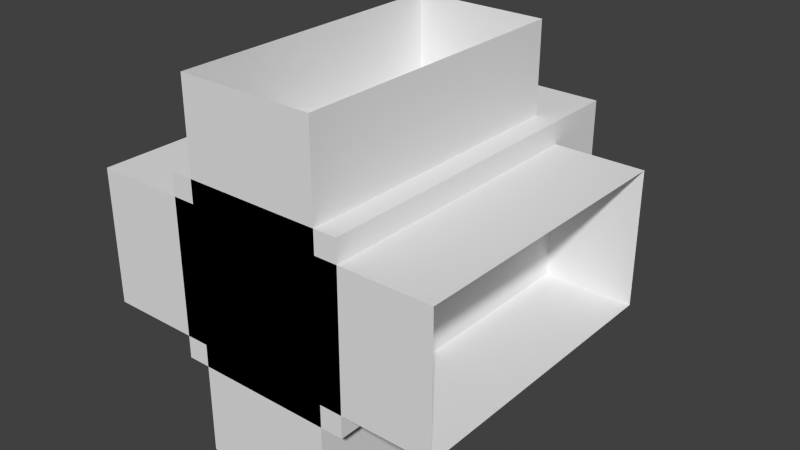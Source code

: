 # Source: wall.blend  (saved by Blender 2.74.0; exported with 4.5.12 LTS)
import bpy
from mathutils import Matrix  # noqa: F401  (used for matrix-valued properties, if any)

bpy.ops.wm.read_factory_settings(use_empty=True)
scene = bpy.context.scene
scene.name = 'Scene'

# ---- collections
col_collection_1 = bpy.data.collections.new('Collection 1'); scene.collection.children.link(col_collection_1)

# ---- materials (node trees are filled in below, after node groups)
mat_stone = bpy.data.materials.new('stone')
mat_stone.alpha_threshold = 0.0
mat_stone.use_transparent_shadow = False
mat_stone.roughness = 0.5
mat_stone.line_color = (0.0, 0.0, 0.0, 1.0)

# ---- material node trees

# ---- world
world_world = bpy.data.worlds.new('World'); scene.world = world_world
world_world.color = (0.05088, 0.05088, 0.05088)
world_world.use_sun_shadow = False
world_world.sun_shadow_jitter_overblur = 0.0
world_world.cycles.sampling_method = 'MANUAL'
world_world.cycles.sample_map_resolution = 256

# ---- meshes
me_cube_004 = bpy.data.meshes.new('Cube.004')
me_cube_004.from_pydata([(-0.0625, 0.3125, 0.5), (-0.0625, -0.5, 0.5), (-0.0625, -0.5, -1.043e-07), (-0.0625, 0.3125, 1.192e-07), (-0.4375, 0.3125, 0.5), (-0.4375, -0.5, 0.5), (-0.4375, -0.5, -3.725e-07), (-0.4375, 0.3125, -1.937e-07)], [], [(0, 1, 2, 3), (4, 7, 6, 5), (1, 5, 6, 2), (4, 0, 3, 7)])
_uv = me_cube_004.uv_layers.new(name='normal')
_uv.uv.foreach_set('vector', [0.0, 1.0, 0.0, 0.0, 0.5, 0.0, 0.5, 1.0, 1.0, 1.0, 0.5, 1.0, 0.5, 0.0, 1.0, 0.0, 0.5, 0.3125, 0.5, 0.6875, 0.0, 0.6875, 0.0, 0.3125, 0.5, 0.3125, 0.5, 0.6875, 0.0, 0.6875, 0.0, 0.3125])
me_cube_004.materials.append(mat_stone)
me_cube_004.use_remesh_preserve_volume = False
me_cube_004.use_remesh_preserve_attributes = False
me_cube_004.use_mirror_vertex_groups = False
me_cube_004.update()
me_cube_003 = bpy.data.meshes.new('Cube.003')
me_cube_003.from_pydata([(-0.75, 0.3125, 0.1875), (-0.75, -0.5, 0.1875), (-0.25, -0.5, 0.1875), (-0.25, 0.3125, 0.1875), (-0.75, 0.3125, -0.1875), (-0.75, -0.5, -0.1875), (-0.25, -0.5, -0.1875), (-0.25, 0.3125, -0.1875)], [], [(0, 1, 2, 3), (4, 7, 6, 5), (1, 5, 6, 2), (4, 0, 3, 7)])
_uv = me_cube_003.uv_layers.new(name='normal')
_uv.uv.foreach_set('vector', [0.0, 1.0, 0.0, 0.0, 0.5, 0.0, 0.5, 1.0, 1.0, 1.0, 0.5, 1.0, 0.5, 0.0, 1.0, 0.0, 0.5, 0.3125, 0.5, 0.6875, 0.0, 0.6875, 0.0, 0.3125, 0.5, 0.3125, 0.5, 0.6875, 0.0, 0.6875, 0.0, 0.3125])
me_cube_003.materials.append(mat_stone)
me_cube_003.use_remesh_preserve_volume = False
me_cube_003.use_remesh_preserve_attributes = False
me_cube_003.use_mirror_vertex_groups = False
me_cube_003.update()
me_cube_002 = bpy.data.meshes.new('Cube.002')
me_cube_002.from_pydata([(-0.4375, 0.3125, -0.5), (-0.4375, -0.5, -0.5), (-0.4375, -0.5, 1.043e-07), (-0.4375, 0.3125, -1.192e-07), (-0.0625, 0.3125, -0.5), (-0.0625, -0.5, -0.5), (-0.0625, -0.5, 3.725e-07), (-0.0625, 0.3125, 1.937e-07)], [], [(0, 1, 2, 3), (4, 7, 6, 5), (1, 5, 6, 2), (4, 0, 3, 7)])
_uv = me_cube_002.uv_layers.new(name='normal')
_uv.uv.foreach_set('vector', [0.0, 1.0, 0.0, 0.0, 0.5, 0.0, 0.5, 1.0, 1.0, 1.0, 0.5, 1.0, 0.5, 0.0, 1.0, 0.0, 1.0, 0.3125, 1.0, 0.6875, 0.5, 0.6875, 0.5, 0.3125, 1.0, 0.3125, 1.0, 0.6875, 0.5, 0.6875, 0.5, 0.3125])
me_cube_002.materials.append(mat_stone)
me_cube_002.use_remesh_preserve_volume = False
me_cube_002.use_remesh_preserve_attributes = False
me_cube_002.use_mirror_vertex_groups = False
me_cube_002.update()
me_cube_001 = bpy.data.meshes.new('Cube.001')
me_cube_001.from_pydata([(0.25, 0.3125, -0.1875), (0.25, -0.5, -0.1875), (-0.25, -0.5, -0.1875), (-0.25, 0.3125, -0.1875), (0.25, 0.3125, 0.1875), (0.25, -0.5, 0.1875), (-0.25, -0.5, 0.1875), (-0.25, 0.3125, 0.1875)], [], [(0, 1, 2, 3), (4, 7, 6, 5), (1, 5, 6, 2), (4, 0, 3, 7)])
_uv = me_cube_001.uv_layers.new(name='normal')
_uv.uv.foreach_set('vector', [0.0, 1.0, 0.0, 0.0, 0.5, 0.0, 0.5, 1.0, 1.0, 1.0, 0.5, 1.0, 0.5, 0.0, 1.0, 0.0, 1.0, 0.3125, 1.0, 0.6875, 0.5, 0.6875, 0.5, 0.3125, 1.0, 0.3125, 1.0, 0.6875, 0.5, 0.6875, 0.5, 0.3125])
me_cube_001.materials.append(mat_stone)
me_cube_001.use_remesh_preserve_volume = False
me_cube_001.use_remesh_preserve_attributes = False
me_cube_001.use_mirror_vertex_groups = False
me_cube_001.update()
me_cube = bpy.data.meshes.new('Cube')
me_cube.from_pydata([(0.25, 0.5, -0.25), (0.25, -0.5, -0.25), (-0.25, -0.5, -0.25), (-0.25, 0.5, -0.25), (0.25, 0.5, 0.25), (0.25, -0.5, 0.25), (-0.25, -0.5, 0.25), (-0.25, 0.5, 0.25)], [], [(0, 1, 2, 3), (4, 7, 6, 5), (0, 4, 5, 1), (1, 5, 6, 2), (2, 6, 7, 3), (4, 0, 3, 7)])
_uv = me_cube.uv_layers.new(name='normal')
_uv.uv.foreach_set('vector', [0.25, 1.0, 0.25, 0.0, 0.75, 0.0, 0.75, 1.0, 0.75, 1.0, 0.25, 1.0, 0.25, 0.0, 0.75, 0.0, 0.75, 1.0, 0.25, 1.0, 0.25, 0.0, 0.75, 0.0, 0.75, 0.25, 0.75, 0.75, 0.25, 0.75, 0.25, 0.25, 0.25, 0.0, 0.75, 0.0, 0.75, 1.0, 0.25, 1.0, 0.75, 0.25, 0.75, 0.75, 0.25, 0.75, 0.25, 0.25])
me_cube.materials.append(mat_stone)
me_cube.use_remesh_preserve_volume = False
me_cube.use_remesh_preserve_attributes = False
me_cube.use_mirror_vertex_groups = False
me_cube.update()

# ---- objects
ob_south = bpy.data.objects.new('SOUTH', me_cube_004)
ob_west = bpy.data.objects.new('WEST', me_cube_003)
ob_north = bpy.data.objects.new('NORTH', me_cube_002)
ob_east = bpy.data.objects.new('EAST', me_cube_001)
ob_post = bpy.data.objects.new('POST', me_cube)

# ---- transforms, parenting, visibility, modifiers, constraints
ob_south.location = (0.25, 0.0, 0.0)
ob_south.lock_rotations_4d = False
ob_south.empty_display_type = 'ARROWS'
ob_south.lineart.crease_threshold = 0.0
ob_west.location = (0.25, 0.0, 0.0)
ob_west.lock_rotations_4d = False
ob_west.empty_display_type = 'ARROWS'
ob_west.lineart.crease_threshold = 0.0
ob_north.location = (0.25, 0.0, 0.0)
ob_north.lock_rotations_4d = False
ob_north.empty_display_type = 'ARROWS'
ob_north.lineart.crease_threshold = 0.0
ob_east.location = (0.25, 0.0, 0.0)
ob_east.lock_rotations_4d = False
ob_east.empty_display_type = 'ARROWS'
ob_east.lineart.crease_threshold = 0.0
ob_post.location = (0.0, 0.0, 0.0)
ob_post.lock_rotations_4d = False
ob_post.empty_display_type = 'ARROWS'
ob_post.lineart.crease_threshold = 0.0

# ---- collection membership
col_collection_1.objects.link(ob_south)
col_collection_1.objects.link(ob_west)
col_collection_1.objects.link(ob_north)
col_collection_1.objects.link(ob_east)
col_collection_1.objects.link(ob_post)

# ---- scene / render settings (as saved in the file)
scene.frame_start = 1; scene.frame_end = 250; scene.frame_set(1)
scene.render.engine = 'BLENDER_EEVEE_NEXT'
scene.render.resolution_percentage = 50
scene.render.dither_intensity = 0.0
scene.cycles.use_denoising = False
scene.cycles.samples = 10
scene.cycles.sampling_pattern = 'TABULATED_SOBOL'
scene.cycles.light_sampling_threshold = 0.0
scene.cycles.use_adaptive_sampling = False
scene.cycles.use_light_tree = False
scene.cycles.blur_glossy = 0.0
scene.cycles.pixel_filter_type = 'GAUSSIAN'
scene.cycles.sample_clamp_indirect = 0.0
scene.view_settings.view_transform = 'Standard'
bpy.context.view_layer.update()

# ---- added for rendering (the .blend has no active camera and no usable light): camera, sun
cam_auto = bpy.data.cameras.new('AutoCamera')
cam_auto.lens = 50.0
cam_auto.sensor_width = 36.0
cam_auto.clip_end = 1000.0
ob_auto_camera = bpy.data.objects.new('AutoCamera', cam_auto)
scene.collection.objects.link(ob_auto_camera)
ob_auto_camera.location = (1.60254, -1.92304, 1.28203)
ob_auto_camera.rotation_euler = (1.09748, -7.21219e-08, 0.694738)
scene.camera = ob_auto_camera
light_auto_sun = bpy.data.lights.new('AutoSun', 'SUN')
light_auto_sun.energy = 3.0
light_auto_sun.angle = 0.0523599
ob_auto_sun = bpy.data.objects.new('AutoSun', light_auto_sun)
scene.collection.objects.link(ob_auto_sun)
ob_auto_sun.rotation_euler = (0.872665, 0.174533, 0.523599)
bpy.context.view_layer.update()
